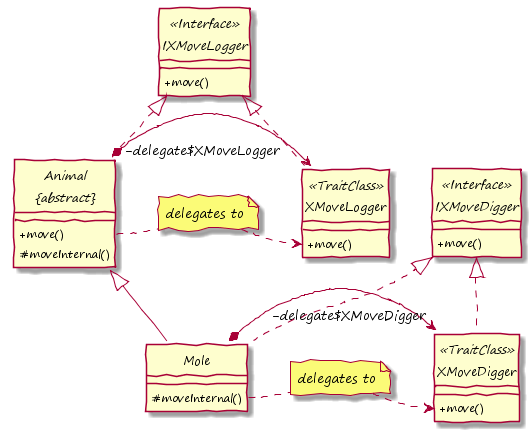

The diagram above was rendered by PlantUML. Its source (embedded in the PNG):
@startuml

hide circle
skinparam handwritten true
skinparam DefaultFontName "Segoe Print"
skinparam classAttributeIconSize 0


interface IXMoveLogger <<Interface>> {
    +move()
}

interface IXMoveDigger <<Interface>> {
    +move()
}

class XMoveLogger <<TraitClass>> {
	+move()
}

class XMoveDigger <<TraitClass>> {
	+move()
}

abstract class "Animal\n&#123;abstract&#125;" as Animal {
    +move()
    #moveInternal()
}

class Mole {
    #moveInternal()
}

Animal *-> "-delegate$XMoveLogger    " XMoveLogger
Mole *-> "-delegate$XMoveDigger" XMoveDigger

Mole -up-|> Animal

XMoveLogger .up-|> IXMoveLogger
XMoveDigger .up-|> IXMoveDigger

Animal .up-|> IXMoveLogger
Mole .up-|> IXMoveDigger

note "delegates to" as Delegate1
note "delegates to" as Delegate2

Animal::move . Delegate1
Delegate1 .> XMoveLogger::move

Mole::moveInternal . Delegate2
Delegate2 .> XMoveDigger::move

@enduml